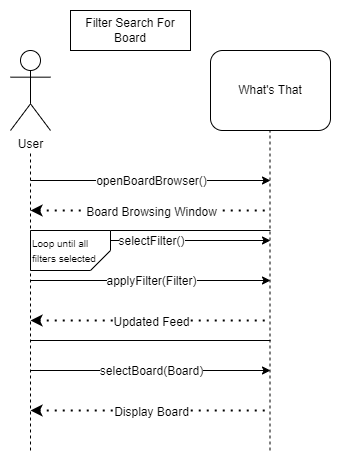

The diagram above was exported from draw.io. Its source (the exported page's mxGraphModel, read from the mxfile embedded in the PNG):
<mxGraphModel dx="942" dy="560" grid="1" gridSize="10" guides="1" tooltips="1" connect="1" arrows="1" fold="1" page="1" pageScale="1" pageWidth="850" pageHeight="1100" math="0" shadow="0">
  <root>
    <mxCell id="shyDpUDyGqG22b5oJBPR-0" />
    <mxCell id="shyDpUDyGqG22b5oJBPR-1" parent="shyDpUDyGqG22b5oJBPR-0" />
    <mxCell id="shyDpUDyGqG22b5oJBPR-2" value="User&lt;br&gt;" style="shape=umlActor;verticalLabelPosition=bottom;verticalAlign=top;html=1;outlineConnect=0;" parent="shyDpUDyGqG22b5oJBPR-1" vertex="1">
      <mxGeometry x="160" y="40" width="40" height="80" as="geometry" />
    </mxCell>
    <mxCell id="shyDpUDyGqG22b5oJBPR-3" value="What's That" style="rounded=1;whiteSpace=wrap;html=1;" parent="shyDpUDyGqG22b5oJBPR-1" vertex="1">
      <mxGeometry x="360" y="40" width="120" height="80" as="geometry" />
    </mxCell>
    <mxCell id="shyDpUDyGqG22b5oJBPR-4" value="" style="endArrow=none;dashed=1;html=1;rounded=0;" parent="shyDpUDyGqG22b5oJBPR-1" edge="1">
      <mxGeometry width="50" height="50" relative="1" as="geometry">
        <mxPoint x="180" y="440" as="sourcePoint" />
        <mxPoint x="180" y="140" as="targetPoint" />
      </mxGeometry>
    </mxCell>
    <mxCell id="shyDpUDyGqG22b5oJBPR-5" value="" style="endArrow=none;dashed=1;html=1;rounded=0;" parent="shyDpUDyGqG22b5oJBPR-1" edge="1">
      <mxGeometry width="50" height="50" relative="1" as="geometry">
        <mxPoint x="419.5" y="440" as="sourcePoint" />
        <mxPoint x="419.5" y="120" as="targetPoint" />
      </mxGeometry>
    </mxCell>
    <mxCell id="shyDpUDyGqG22b5oJBPR-6" value="Filter Search For Board" style="rounded=0;whiteSpace=wrap;html=1;" parent="shyDpUDyGqG22b5oJBPR-1" vertex="1">
      <mxGeometry x="220" width="120" height="40" as="geometry" />
    </mxCell>
    <mxCell id="shyDpUDyGqG22b5oJBPR-7" value="" style="endArrow=classic;html=1;rounded=0;" parent="shyDpUDyGqG22b5oJBPR-1" edge="1">
      <mxGeometry width="50" height="50" relative="1" as="geometry">
        <mxPoint x="180" y="170" as="sourcePoint" />
        <mxPoint x="420" y="170" as="targetPoint" />
      </mxGeometry>
    </mxCell>
    <mxCell id="shyDpUDyGqG22b5oJBPR-8" value="&lt;span style=&quot;font-size: 12px&quot;&gt;openBoardBrowser()&lt;/span&gt;" style="edgeLabel;html=1;align=center;verticalAlign=middle;resizable=0;points=[];" parent="shyDpUDyGqG22b5oJBPR-7" vertex="1" connectable="0">
      <mxGeometry x="-0.1083" y="-3" relative="1" as="geometry">
        <mxPoint x="13" y="-3" as="offset" />
      </mxGeometry>
    </mxCell>
    <mxCell id="shyDpUDyGqG22b5oJBPR-9" value="" style="endArrow=classic;html=1;rounded=0;" parent="shyDpUDyGqG22b5oJBPR-1" edge="1">
      <mxGeometry width="50" height="50" relative="1" as="geometry">
        <mxPoint x="180" y="230" as="sourcePoint" />
        <mxPoint x="420" y="230" as="targetPoint" />
        <Array as="points">
          <mxPoint x="310" y="230" />
        </Array>
      </mxGeometry>
    </mxCell>
    <mxCell id="shyDpUDyGqG22b5oJBPR-10" value="&lt;span style=&quot;font-size: 12px&quot;&gt;selectFilter()&lt;/span&gt;" style="edgeLabel;html=1;align=center;verticalAlign=middle;resizable=0;points=[];" parent="shyDpUDyGqG22b5oJBPR-9" connectable="0" vertex="1">
      <mxGeometry x="-0.1083" y="-3" relative="1" as="geometry">
        <mxPoint x="13" y="-3" as="offset" />
      </mxGeometry>
    </mxCell>
    <mxCell id="shyDpUDyGqG22b5oJBPR-11" value="" style="endArrow=none;dashed=1;html=1;dashPattern=1 3;strokeWidth=2;rounded=0;fontSize=12;startArrow=classic;startFill=1;" parent="shyDpUDyGqG22b5oJBPR-1" edge="1">
      <mxGeometry width="50" height="50" relative="1" as="geometry">
        <mxPoint x="180" y="200" as="sourcePoint" />
        <mxPoint x="420" y="200" as="targetPoint" />
      </mxGeometry>
    </mxCell>
    <mxCell id="shyDpUDyGqG22b5oJBPR-12" value="Board Browsing Window" style="edgeLabel;html=1;align=center;verticalAlign=middle;resizable=0;points=[];fontSize=12;" parent="shyDpUDyGqG22b5oJBPR-11" vertex="1" connectable="0">
      <mxGeometry x="0.6083" y="-1" relative="1" as="geometry">
        <mxPoint x="-73" as="offset" />
      </mxGeometry>
    </mxCell>
    <mxCell id="shyDpUDyGqG22b5oJBPR-13" value="" style="endArrow=none;dashed=1;html=1;dashPattern=1 3;strokeWidth=2;rounded=0;fontSize=12;startArrow=classic;startFill=1;" parent="shyDpUDyGqG22b5oJBPR-1" edge="1">
      <mxGeometry width="50" height="50" relative="1" as="geometry">
        <mxPoint x="180" y="310" as="sourcePoint" />
        <mxPoint x="420" y="310" as="targetPoint" />
      </mxGeometry>
    </mxCell>
    <mxCell id="shyDpUDyGqG22b5oJBPR-14" value="Updated Feed" style="edgeLabel;html=1;align=center;verticalAlign=middle;resizable=0;points=[];fontSize=12;" parent="shyDpUDyGqG22b5oJBPR-13" vertex="1" connectable="0">
      <mxGeometry x="0.6083" y="-1" relative="1" as="geometry">
        <mxPoint x="-73" as="offset" />
      </mxGeometry>
    </mxCell>
    <mxCell id="shyDpUDyGqG22b5oJBPR-15" value="" style="endArrow=classic;html=1;rounded=0;" parent="shyDpUDyGqG22b5oJBPR-1" edge="1">
      <mxGeometry width="50" height="50" relative="1" as="geometry">
        <mxPoint x="180" y="270" as="sourcePoint" />
        <mxPoint x="420" y="270" as="targetPoint" />
      </mxGeometry>
    </mxCell>
    <mxCell id="shyDpUDyGqG22b5oJBPR-16" value="&lt;span style=&quot;font-size: 12px&quot;&gt;applyFilter(Filter)&lt;/span&gt;" style="edgeLabel;html=1;align=center;verticalAlign=middle;resizable=0;points=[];" parent="shyDpUDyGqG22b5oJBPR-15" vertex="1" connectable="0">
      <mxGeometry x="-0.1083" y="-3" relative="1" as="geometry">
        <mxPoint x="13" y="-3" as="offset" />
      </mxGeometry>
    </mxCell>
    <mxCell id="43CtvTqocUbOMKph03a9-0" value="" style="endArrow=none;html=1;rounded=0;fontSize=12;" parent="shyDpUDyGqG22b5oJBPR-1" edge="1">
      <mxGeometry width="50" height="50" relative="1" as="geometry">
        <mxPoint x="180" y="220" as="sourcePoint" />
        <mxPoint x="420" y="220" as="targetPoint" />
      </mxGeometry>
    </mxCell>
    <mxCell id="43CtvTqocUbOMKph03a9-2" value="" style="endArrow=none;html=1;rounded=0;fontSize=12;" parent="shyDpUDyGqG22b5oJBPR-1" edge="1">
      <mxGeometry width="50" height="50" relative="1" as="geometry">
        <mxPoint x="180" y="330" as="sourcePoint" />
        <mxPoint x="420" y="330" as="targetPoint" />
      </mxGeometry>
    </mxCell>
    <mxCell id="43CtvTqocUbOMKph03a9-5" value="&lt;span&gt;&lt;font style=&quot;font-size: 10px&quot;&gt;Loop until all filters selected&lt;/font&gt;&lt;/span&gt;" style="shape=card;whiteSpace=wrap;html=1;fontSize=12;size=20;flipH=1;flipV=1;align=left;" parent="shyDpUDyGqG22b5oJBPR-1" vertex="1">
      <mxGeometry x="180" y="220" width="80" height="40" as="geometry" />
    </mxCell>
    <mxCell id="43CtvTqocUbOMKph03a9-9" value="" style="endArrow=classic;html=1;rounded=0;" parent="shyDpUDyGqG22b5oJBPR-1" edge="1">
      <mxGeometry width="50" height="50" relative="1" as="geometry">
        <mxPoint x="180" y="360" as="sourcePoint" />
        <mxPoint x="420" y="360" as="targetPoint" />
      </mxGeometry>
    </mxCell>
    <mxCell id="43CtvTqocUbOMKph03a9-10" value="&lt;span style=&quot;font-size: 12px&quot;&gt;selectBoard(Board)&lt;/span&gt;" style="edgeLabel;html=1;align=center;verticalAlign=middle;resizable=0;points=[];" parent="43CtvTqocUbOMKph03a9-9" connectable="0" vertex="1">
      <mxGeometry x="-0.1083" y="-3" relative="1" as="geometry">
        <mxPoint x="13" y="-3" as="offset" />
      </mxGeometry>
    </mxCell>
    <mxCell id="43CtvTqocUbOMKph03a9-11" value="" style="endArrow=none;dashed=1;html=1;dashPattern=1 3;strokeWidth=2;rounded=0;fontSize=12;startArrow=classic;startFill=1;" parent="shyDpUDyGqG22b5oJBPR-1" edge="1">
      <mxGeometry width="50" height="50" relative="1" as="geometry">
        <mxPoint x="180" y="400" as="sourcePoint" />
        <mxPoint x="420" y="400" as="targetPoint" />
      </mxGeometry>
    </mxCell>
    <mxCell id="43CtvTqocUbOMKph03a9-12" value="Display Board" style="edgeLabel;html=1;align=center;verticalAlign=middle;resizable=0;points=[];fontSize=12;" parent="43CtvTqocUbOMKph03a9-11" connectable="0" vertex="1">
      <mxGeometry x="0.6083" y="-1" relative="1" as="geometry">
        <mxPoint x="-73" as="offset" />
      </mxGeometry>
    </mxCell>
  </root>
</mxGraphModel>